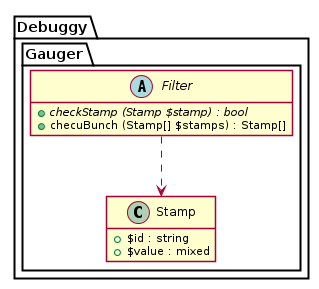

The diagram above was rendered by PlantUML. Its source (embedded in the PNG):
@startuml





hide empty fields
hide empty methods

skinparam shadowing false







package Debuggy {
	namespace Gauger {
		class Stamp {
			+ $id : string
			+ $value : mixed
		}
	}
}




package Debuggy {
	namespace Gauger {
		abstract class "Filter" as _Filter {
			+ {abstract} checkStamp (Stamp $stamp) : bool
			+ checuBunch (Stamp[] $stamps) : Stamp[]
		}

		_Filter ..> Stamp
	}
}

@enduml